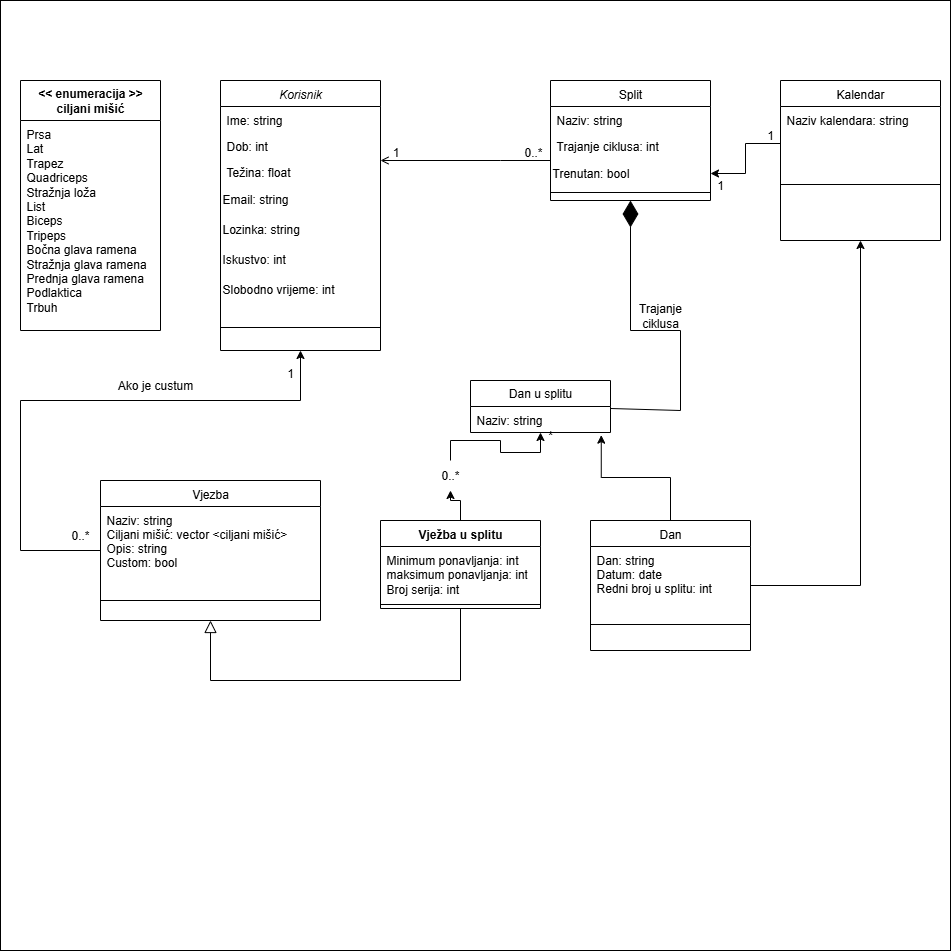

The diagram above was exported from draw.io. Its source (the exported page's mxGraphModel, read from the mxfile embedded in the PNG):
<mxGraphModel dx="1226" dy="1798" grid="1" gridSize="10" guides="1" tooltips="1" connect="1" arrows="1" fold="1" page="1" pageScale="1" pageWidth="827" pageHeight="1169" math="0" shadow="0">
  <root>
    <mxCell id="WIyWlLk6GJQsqaUBKTNV-0" />
    <mxCell id="WIyWlLk6GJQsqaUBKTNV-1" parent="WIyWlLk6GJQsqaUBKTNV-0" />
    <mxCell id="h2Uc-5zNbvuh47uXTz2k-53" value="" style="whiteSpace=wrap;html=1;aspect=fixed;" vertex="1" parent="WIyWlLk6GJQsqaUBKTNV-1">
      <mxGeometry x="20" y="-40" width="950" height="950" as="geometry" />
    </mxCell>
    <mxCell id="zkfFHV4jXpPFQw0GAbJ--0" value="Korisnik" style="swimlane;fontStyle=2;align=center;verticalAlign=top;childLayout=stackLayout;horizontal=1;startSize=26;horizontalStack=0;resizeParent=1;resizeLast=0;collapsible=1;marginBottom=0;rounded=0;shadow=0;strokeWidth=1;" parent="WIyWlLk6GJQsqaUBKTNV-1" vertex="1">
      <mxGeometry x="240" y="40" width="160" height="270" as="geometry">
        <mxRectangle x="230" y="140" width="160" height="26" as="alternateBounds" />
      </mxGeometry>
    </mxCell>
    <mxCell id="zkfFHV4jXpPFQw0GAbJ--1" value="Ime: string" style="text;align=left;verticalAlign=top;spacingLeft=4;spacingRight=4;overflow=hidden;rotatable=0;points=[[0,0.5],[1,0.5]];portConstraint=eastwest;" parent="zkfFHV4jXpPFQw0GAbJ--0" vertex="1">
      <mxGeometry y="26" width="160" height="26" as="geometry" />
    </mxCell>
    <mxCell id="zkfFHV4jXpPFQw0GAbJ--2" value="Dob: int" style="text;align=left;verticalAlign=top;spacingLeft=4;spacingRight=4;overflow=hidden;rotatable=0;points=[[0,0.5],[1,0.5]];portConstraint=eastwest;rounded=0;shadow=0;html=0;" parent="zkfFHV4jXpPFQw0GAbJ--0" vertex="1">
      <mxGeometry y="52" width="160" height="26" as="geometry" />
    </mxCell>
    <mxCell id="zkfFHV4jXpPFQw0GAbJ--3" value="Težina: float" style="text;align=left;verticalAlign=top;spacingLeft=4;spacingRight=4;overflow=hidden;rotatable=0;points=[[0,0.5],[1,0.5]];portConstraint=eastwest;rounded=0;shadow=0;html=0;" parent="zkfFHV4jXpPFQw0GAbJ--0" vertex="1">
      <mxGeometry y="78" width="160" height="26" as="geometry" />
    </mxCell>
    <mxCell id="h2Uc-5zNbvuh47uXTz2k-4" value="Email: string" style="text;html=1;align=left;verticalAlign=middle;whiteSpace=wrap;rounded=0;" vertex="1" parent="zkfFHV4jXpPFQw0GAbJ--0">
      <mxGeometry y="104" width="160" height="30" as="geometry" />
    </mxCell>
    <mxCell id="h2Uc-5zNbvuh47uXTz2k-5" value="Lozinka: string" style="text;html=1;align=left;verticalAlign=middle;whiteSpace=wrap;rounded=0;" vertex="1" parent="zkfFHV4jXpPFQw0GAbJ--0">
      <mxGeometry y="134" width="160" height="30" as="geometry" />
    </mxCell>
    <mxCell id="h2Uc-5zNbvuh47uXTz2k-0" value="Iskustvo: int" style="text;html=1;align=left;verticalAlign=middle;resizable=0;points=[];autosize=1;strokeColor=none;fillColor=none;" vertex="1" parent="zkfFHV4jXpPFQw0GAbJ--0">
      <mxGeometry y="164" width="160" height="30" as="geometry" />
    </mxCell>
    <mxCell id="h2Uc-5zNbvuh47uXTz2k-1" value="Slobodno vrijeme: int" style="text;html=1;align=left;verticalAlign=middle;resizable=0;points=[];autosize=1;strokeColor=none;fillColor=none;" vertex="1" parent="zkfFHV4jXpPFQw0GAbJ--0">
      <mxGeometry y="194" width="160" height="30" as="geometry" />
    </mxCell>
    <mxCell id="zkfFHV4jXpPFQw0GAbJ--4" value="" style="line;html=1;strokeWidth=1;align=left;verticalAlign=middle;spacingTop=-1;spacingLeft=3;spacingRight=3;rotatable=0;labelPosition=right;points=[];portConstraint=eastwest;" parent="zkfFHV4jXpPFQw0GAbJ--0" vertex="1">
      <mxGeometry y="224" width="160" height="46" as="geometry" />
    </mxCell>
    <mxCell id="zkfFHV4jXpPFQw0GAbJ--12" value="" style="endArrow=classic;endFill=1;shadow=0;strokeWidth=1;rounded=0;curved=0;edgeStyle=elbowEdgeStyle;elbow=vertical;entryX=0.934;entryY=1.102;entryDx=0;entryDy=0;entryPerimeter=0;" parent="WIyWlLk6GJQsqaUBKTNV-1" source="zkfFHV4jXpPFQw0GAbJ--6" target="h2Uc-5zNbvuh47uXTz2k-25" edge="1">
      <mxGeometry width="160" relative="1" as="geometry">
        <mxPoint x="200" y="203" as="sourcePoint" />
        <mxPoint x="640" y="240" as="targetPoint" />
      </mxGeometry>
    </mxCell>
    <mxCell id="zkfFHV4jXpPFQw0GAbJ--13" value="Vjezba" style="swimlane;fontStyle=0;align=center;verticalAlign=top;childLayout=stackLayout;horizontal=1;startSize=26;horizontalStack=0;resizeParent=1;resizeLast=0;collapsible=1;marginBottom=0;rounded=0;shadow=0;strokeWidth=1;" parent="WIyWlLk6GJQsqaUBKTNV-1" vertex="1">
      <mxGeometry x="120" y="440" width="220" height="140" as="geometry">
        <mxRectangle x="330" y="360" width="170" height="26" as="alternateBounds" />
      </mxGeometry>
    </mxCell>
    <mxCell id="zkfFHV4jXpPFQw0GAbJ--14" value="Naziv: string&#10;Ciljani mišić: vector &lt;ciljani mišić&gt;&#10;Opis: string&#10;Custom: bool" style="text;align=left;verticalAlign=top;spacingLeft=4;spacingRight=4;overflow=hidden;rotatable=0;points=[[0,0.5],[1,0.5]];portConstraint=eastwest;" parent="zkfFHV4jXpPFQw0GAbJ--13" vertex="1">
      <mxGeometry y="26" width="220" height="84" as="geometry" />
    </mxCell>
    <mxCell id="zkfFHV4jXpPFQw0GAbJ--15" value="" style="line;html=1;strokeWidth=1;align=left;verticalAlign=middle;spacingTop=-1;spacingLeft=3;spacingRight=3;rotatable=0;labelPosition=right;points=[];portConstraint=eastwest;" parent="zkfFHV4jXpPFQw0GAbJ--13" vertex="1">
      <mxGeometry y="110" width="220" height="20" as="geometry" />
    </mxCell>
    <mxCell id="zkfFHV4jXpPFQw0GAbJ--16" value="" style="endArrow=block;endSize=10;endFill=0;shadow=0;strokeWidth=1;rounded=0;curved=0;edgeStyle=elbowEdgeStyle;elbow=vertical;" parent="WIyWlLk6GJQsqaUBKTNV-1" source="h2Uc-5zNbvuh47uXTz2k-15" target="zkfFHV4jXpPFQw0GAbJ--13" edge="1">
      <mxGeometry width="160" relative="1" as="geometry">
        <mxPoint x="700" y="520" as="sourcePoint" />
        <mxPoint x="413" y="362" as="targetPoint" />
        <Array as="points">
          <mxPoint x="390" y="640" />
        </Array>
      </mxGeometry>
    </mxCell>
    <mxCell id="zkfFHV4jXpPFQw0GAbJ--17" value="Split" style="swimlane;fontStyle=0;align=center;verticalAlign=top;childLayout=stackLayout;horizontal=1;startSize=26;horizontalStack=0;resizeParent=1;resizeLast=0;collapsible=1;marginBottom=0;rounded=0;shadow=0;strokeWidth=1;" parent="WIyWlLk6GJQsqaUBKTNV-1" vertex="1">
      <mxGeometry x="570" y="40" width="160" height="120" as="geometry">
        <mxRectangle x="550" y="140" width="160" height="26" as="alternateBounds" />
      </mxGeometry>
    </mxCell>
    <mxCell id="zkfFHV4jXpPFQw0GAbJ--18" value="Naziv: string" style="text;align=left;verticalAlign=top;spacingLeft=4;spacingRight=4;overflow=hidden;rotatable=0;points=[[0,0.5],[1,0.5]];portConstraint=eastwest;" parent="zkfFHV4jXpPFQw0GAbJ--17" vertex="1">
      <mxGeometry y="26" width="160" height="26" as="geometry" />
    </mxCell>
    <mxCell id="zkfFHV4jXpPFQw0GAbJ--19" value="Trajanje ciklusa: int" style="text;align=left;verticalAlign=top;spacingLeft=4;spacingRight=4;overflow=hidden;rotatable=0;points=[[0,0.5],[1,0.5]];portConstraint=eastwest;rounded=0;shadow=0;html=0;" parent="zkfFHV4jXpPFQw0GAbJ--17" vertex="1">
      <mxGeometry y="52" width="160" height="26" as="geometry" />
    </mxCell>
    <mxCell id="h2Uc-5zNbvuh47uXTz2k-7" value="Trenutan: bool" style="text;html=1;align=left;verticalAlign=middle;whiteSpace=wrap;rounded=0;" vertex="1" parent="zkfFHV4jXpPFQw0GAbJ--17">
      <mxGeometry y="78" width="160" height="30" as="geometry" />
    </mxCell>
    <mxCell id="zkfFHV4jXpPFQw0GAbJ--23" value="" style="line;html=1;strokeWidth=1;align=left;verticalAlign=middle;spacingTop=-1;spacingLeft=3;spacingRight=3;rotatable=0;labelPosition=right;points=[];portConstraint=eastwest;" parent="zkfFHV4jXpPFQw0GAbJ--17" vertex="1">
      <mxGeometry y="108" width="160" height="8" as="geometry" />
    </mxCell>
    <mxCell id="h2Uc-5zNbvuh47uXTz2k-28" value="" style="edgeStyle=orthogonalEdgeStyle;rounded=0;orthogonalLoop=1;jettySize=auto;html=1;" edge="1" parent="WIyWlLk6GJQsqaUBKTNV-1" source="h2Uc-5zNbvuh47uXTz2k-35" target="h2Uc-5zNbvuh47uXTz2k-24">
      <mxGeometry relative="1" as="geometry">
        <mxPoint x="517.9999999999998" y="409" as="targetPoint" />
      </mxGeometry>
    </mxCell>
    <mxCell id="h2Uc-5zNbvuh47uXTz2k-15" value="Vježba u splitu" style="swimlane;fontStyle=1;align=center;verticalAlign=top;childLayout=stackLayout;horizontal=1;startSize=26;horizontalStack=0;resizeParent=1;resizeParentMax=0;resizeLast=0;collapsible=1;marginBottom=0;whiteSpace=wrap;html=1;" vertex="1" parent="WIyWlLk6GJQsqaUBKTNV-1">
      <mxGeometry x="400" y="480" width="160" height="88" as="geometry" />
    </mxCell>
    <mxCell id="h2Uc-5zNbvuh47uXTz2k-16" value="Minimum ponavljanja: int&lt;div&gt;maksimum ponavljanja: int&lt;/div&gt;&lt;div&gt;Broj serija: int&lt;/div&gt;" style="text;strokeColor=none;fillColor=none;align=left;verticalAlign=top;spacingLeft=4;spacingRight=4;overflow=hidden;rotatable=0;points=[[0,0.5],[1,0.5]];portConstraint=eastwest;whiteSpace=wrap;html=1;" vertex="1" parent="h2Uc-5zNbvuh47uXTz2k-15">
      <mxGeometry y="26" width="160" height="54" as="geometry" />
    </mxCell>
    <mxCell id="h2Uc-5zNbvuh47uXTz2k-17" value="" style="line;strokeWidth=1;fillColor=none;align=left;verticalAlign=middle;spacingTop=-1;spacingLeft=3;spacingRight=3;rotatable=0;labelPosition=right;points=[];portConstraint=eastwest;strokeColor=inherit;" vertex="1" parent="h2Uc-5zNbvuh47uXTz2k-15">
      <mxGeometry y="80" width="160" height="8" as="geometry" />
    </mxCell>
    <mxCell id="h2Uc-5zNbvuh47uXTz2k-20" value="&lt;b&gt;&amp;lt;&amp;lt; enumeracija &amp;gt;&amp;gt;&lt;/b&gt;&lt;div&gt;&lt;b&gt;ciljani mišić&lt;/b&gt;&lt;/div&gt;" style="swimlane;fontStyle=0;childLayout=stackLayout;horizontal=1;startSize=40;fillColor=none;horizontalStack=0;resizeParent=1;resizeParentMax=0;resizeLast=0;collapsible=1;marginBottom=0;whiteSpace=wrap;html=1;" vertex="1" parent="WIyWlLk6GJQsqaUBKTNV-1">
      <mxGeometry x="40" y="40" width="140" height="250" as="geometry" />
    </mxCell>
    <mxCell id="h2Uc-5zNbvuh47uXTz2k-21" value="Prsa&lt;div&gt;Lat&lt;/div&gt;&lt;div&gt;Trapez&lt;/div&gt;&lt;div&gt;Quadriceps&lt;/div&gt;&lt;div&gt;Stražnja loža&lt;/div&gt;&lt;div&gt;List&lt;/div&gt;&lt;div&gt;Biceps&lt;/div&gt;&lt;div&gt;Tripeps&lt;/div&gt;&lt;div&gt;Bočna glava ramena&lt;/div&gt;&lt;div&gt;Stražnja glava ramena&lt;/div&gt;&lt;div&gt;Prednja glava ramena&lt;/div&gt;&lt;div&gt;Podlaktica&lt;/div&gt;&lt;div&gt;Trbuh&lt;/div&gt;" style="text;strokeColor=none;fillColor=none;align=left;verticalAlign=top;spacingLeft=4;spacingRight=4;overflow=hidden;rotatable=0;points=[[0,0.5],[1,0.5]];portConstraint=eastwest;whiteSpace=wrap;html=1;" vertex="1" parent="h2Uc-5zNbvuh47uXTz2k-20">
      <mxGeometry y="40" width="140" height="210" as="geometry" />
    </mxCell>
    <mxCell id="h2Uc-5zNbvuh47uXTz2k-24" value="Dan u splitu" style="swimlane;fontStyle=0;childLayout=stackLayout;horizontal=1;startSize=26;fillColor=none;horizontalStack=0;resizeParent=1;resizeParentMax=0;resizeLast=0;collapsible=1;marginBottom=0;whiteSpace=wrap;html=1;" vertex="1" parent="WIyWlLk6GJQsqaUBKTNV-1">
      <mxGeometry x="490" y="340" width="140" height="52" as="geometry" />
    </mxCell>
    <mxCell id="h2Uc-5zNbvuh47uXTz2k-25" value="Naziv: string" style="text;strokeColor=none;fillColor=none;align=left;verticalAlign=top;spacingLeft=4;spacingRight=4;overflow=hidden;rotatable=0;points=[[0,0.5],[1,0.5]];portConstraint=eastwest;whiteSpace=wrap;html=1;" vertex="1" parent="h2Uc-5zNbvuh47uXTz2k-24">
      <mxGeometry y="26" width="140" height="26" as="geometry" />
    </mxCell>
    <mxCell id="h2Uc-5zNbvuh47uXTz2k-29" value="" style="endArrow=classic;html=1;rounded=0;entryX=0.5;entryY=1;entryDx=0;entryDy=0;" edge="1" parent="WIyWlLk6GJQsqaUBKTNV-1" source="zkfFHV4jXpPFQw0GAbJ--13" target="zkfFHV4jXpPFQw0GAbJ--0">
      <mxGeometry width="50" height="50" relative="1" as="geometry">
        <mxPoint x="370" y="360" as="sourcePoint" />
        <mxPoint x="420" y="310" as="targetPoint" />
        <Array as="points">
          <mxPoint x="40" y="510" />
          <mxPoint x="40" y="360" />
          <mxPoint x="320" y="360" />
        </Array>
      </mxGeometry>
    </mxCell>
    <mxCell id="h2Uc-5zNbvuh47uXTz2k-30" value="0..*" style="text;html=1;align=center;verticalAlign=middle;whiteSpace=wrap;rounded=0;" vertex="1" parent="WIyWlLk6GJQsqaUBKTNV-1">
      <mxGeometry x="70" y="480" width="60" height="30" as="geometry" />
    </mxCell>
    <mxCell id="h2Uc-5zNbvuh47uXTz2k-31" value="1" style="text;html=1;align=center;verticalAlign=middle;whiteSpace=wrap;rounded=0;" vertex="1" parent="WIyWlLk6GJQsqaUBKTNV-1">
      <mxGeometry x="280" y="318" width="60" height="30" as="geometry" />
    </mxCell>
    <mxCell id="zkfFHV4jXpPFQw0GAbJ--26" value="" style="endArrow=open;shadow=0;strokeWidth=1;rounded=0;curved=0;endFill=1;edgeStyle=elbowEdgeStyle;elbow=vertical;" parent="WIyWlLk6GJQsqaUBKTNV-1" source="zkfFHV4jXpPFQw0GAbJ--17" target="zkfFHV4jXpPFQw0GAbJ--0" edge="1">
      <mxGeometry x="0.5" y="41" relative="1" as="geometry">
        <mxPoint x="380" y="192" as="sourcePoint" />
        <mxPoint x="420" y="170" as="targetPoint" />
        <mxPoint x="-40" y="32" as="offset" />
        <Array as="points">
          <mxPoint x="520" y="120" />
        </Array>
      </mxGeometry>
    </mxCell>
    <mxCell id="zkfFHV4jXpPFQw0GAbJ--27" value="0..*" style="resizable=0;align=left;verticalAlign=bottom;labelBackgroundColor=none;fontSize=12;" parent="zkfFHV4jXpPFQw0GAbJ--26" connectable="0" vertex="1">
      <mxGeometry x="-1" relative="1" as="geometry">
        <mxPoint x="-28" as="offset" />
      </mxGeometry>
    </mxCell>
    <mxCell id="zkfFHV4jXpPFQw0GAbJ--28" value="1" style="resizable=0;align=right;verticalAlign=bottom;labelBackgroundColor=none;fontSize=12;" parent="zkfFHV4jXpPFQw0GAbJ--26" connectable="0" vertex="1">
      <mxGeometry x="1" relative="1" as="geometry">
        <mxPoint x="20" as="offset" />
      </mxGeometry>
    </mxCell>
    <mxCell id="h2Uc-5zNbvuh47uXTz2k-34" value="Ako je custum" style="text;html=1;align=center;verticalAlign=middle;whiteSpace=wrap;rounded=0;" vertex="1" parent="WIyWlLk6GJQsqaUBKTNV-1">
      <mxGeometry x="120" y="330" width="110" height="30" as="geometry" />
    </mxCell>
    <mxCell id="h2Uc-5zNbvuh47uXTz2k-36" value="" style="edgeStyle=orthogonalEdgeStyle;rounded=0;orthogonalLoop=1;jettySize=auto;html=1;" edge="1" parent="WIyWlLk6GJQsqaUBKTNV-1" source="h2Uc-5zNbvuh47uXTz2k-15" target="h2Uc-5zNbvuh47uXTz2k-35">
      <mxGeometry relative="1" as="geometry">
        <mxPoint x="480" y="480" as="sourcePoint" />
        <mxPoint x="518" y="409" as="targetPoint" />
      </mxGeometry>
    </mxCell>
    <mxCell id="h2Uc-5zNbvuh47uXTz2k-35" value="0..*" style="text;html=1;align=center;verticalAlign=middle;whiteSpace=wrap;rounded=0;" vertex="1" parent="WIyWlLk6GJQsqaUBKTNV-1">
      <mxGeometry x="440" y="420" width="60" height="30" as="geometry" />
    </mxCell>
    <mxCell id="h2Uc-5zNbvuh47uXTz2k-39" value="*" style="text;html=1;align=center;verticalAlign=middle;whiteSpace=wrap;rounded=0;" vertex="1" parent="WIyWlLk6GJQsqaUBKTNV-1">
      <mxGeometry x="540" y="380" width="60" height="30" as="geometry" />
    </mxCell>
    <mxCell id="h2Uc-5zNbvuh47uXTz2k-40" value="" style="endArrow=diamondThin;endFill=1;endSize=24;html=1;rounded=0;" edge="1" parent="WIyWlLk6GJQsqaUBKTNV-1" source="h2Uc-5zNbvuh47uXTz2k-24" target="zkfFHV4jXpPFQw0GAbJ--17">
      <mxGeometry width="160" relative="1" as="geometry">
        <mxPoint x="520" y="270" as="sourcePoint" />
        <mxPoint x="520" y="280" as="targetPoint" />
        <Array as="points">
          <mxPoint x="700" y="370" />
          <mxPoint x="700" y="290" />
          <mxPoint x="650" y="290" />
        </Array>
      </mxGeometry>
    </mxCell>
    <mxCell id="h2Uc-5zNbvuh47uXTz2k-41" value="Trajanje ciklusa" style="text;html=1;align=center;verticalAlign=middle;whiteSpace=wrap;rounded=0;" vertex="1" parent="WIyWlLk6GJQsqaUBKTNV-1">
      <mxGeometry x="650" y="260" width="60" height="30" as="geometry" />
    </mxCell>
    <mxCell id="h2Uc-5zNbvuh47uXTz2k-44" value="Kalendar" style="swimlane;fontStyle=0;align=center;verticalAlign=top;childLayout=stackLayout;horizontal=1;startSize=26;horizontalStack=0;resizeParent=1;resizeLast=0;collapsible=1;marginBottom=0;rounded=0;shadow=0;strokeWidth=1;" vertex="1" parent="WIyWlLk6GJQsqaUBKTNV-1">
      <mxGeometry x="800" y="40" width="160" height="160" as="geometry">
        <mxRectangle x="130" y="380" width="160" height="26" as="alternateBounds" />
      </mxGeometry>
    </mxCell>
    <mxCell id="h2Uc-5zNbvuh47uXTz2k-45" value="Naziv kalendara: string" style="text;align=left;verticalAlign=top;spacingLeft=4;spacingRight=4;overflow=hidden;rotatable=0;points=[[0,0.5],[1,0.5]];portConstraint=eastwest;" vertex="1" parent="h2Uc-5zNbvuh47uXTz2k-44">
      <mxGeometry y="26" width="160" height="74" as="geometry" />
    </mxCell>
    <mxCell id="h2Uc-5zNbvuh47uXTz2k-46" value="" style="line;html=1;strokeWidth=1;align=left;verticalAlign=middle;spacingTop=-1;spacingLeft=3;spacingRight=3;rotatable=0;labelPosition=right;points=[];portConstraint=eastwest;" vertex="1" parent="h2Uc-5zNbvuh47uXTz2k-44">
      <mxGeometry y="100" width="160" height="8" as="geometry" />
    </mxCell>
    <mxCell id="zkfFHV4jXpPFQw0GAbJ--6" value="Dan" style="swimlane;fontStyle=0;align=center;verticalAlign=top;childLayout=stackLayout;horizontal=1;startSize=26;horizontalStack=0;resizeParent=1;resizeLast=0;collapsible=1;marginBottom=0;rounded=0;shadow=0;strokeWidth=1;" parent="WIyWlLk6GJQsqaUBKTNV-1" vertex="1">
      <mxGeometry x="610" y="480" width="160" height="130" as="geometry">
        <mxRectangle x="130" y="380" width="160" height="26" as="alternateBounds" />
      </mxGeometry>
    </mxCell>
    <mxCell id="zkfFHV4jXpPFQw0GAbJ--7" value="Dan: string&#10;Datum: date&#10;Redni broj u splitu: int" style="text;align=left;verticalAlign=top;spacingLeft=4;spacingRight=4;overflow=hidden;rotatable=0;points=[[0,0.5],[1,0.5]];portConstraint=eastwest;" parent="zkfFHV4jXpPFQw0GAbJ--6" vertex="1">
      <mxGeometry y="26" width="160" height="74" as="geometry" />
    </mxCell>
    <mxCell id="zkfFHV4jXpPFQw0GAbJ--9" value="" style="line;html=1;strokeWidth=1;align=left;verticalAlign=middle;spacingTop=-1;spacingLeft=3;spacingRight=3;rotatable=0;labelPosition=right;points=[];portConstraint=eastwest;" parent="zkfFHV4jXpPFQw0GAbJ--6" vertex="1">
      <mxGeometry y="100" width="160" height="8" as="geometry" />
    </mxCell>
    <mxCell id="h2Uc-5zNbvuh47uXTz2k-47" value="" style="edgeStyle=orthogonalEdgeStyle;rounded=0;orthogonalLoop=1;jettySize=auto;html=1;" edge="1" parent="WIyWlLk6GJQsqaUBKTNV-1" source="zkfFHV4jXpPFQw0GAbJ--6" target="h2Uc-5zNbvuh47uXTz2k-44">
      <mxGeometry relative="1" as="geometry" />
    </mxCell>
    <mxCell id="h2Uc-5zNbvuh47uXTz2k-49" value="" style="edgeStyle=orthogonalEdgeStyle;rounded=0;orthogonalLoop=1;jettySize=auto;html=1;" edge="1" parent="WIyWlLk6GJQsqaUBKTNV-1" source="h2Uc-5zNbvuh47uXTz2k-45" target="h2Uc-5zNbvuh47uXTz2k-7">
      <mxGeometry relative="1" as="geometry" />
    </mxCell>
    <mxCell id="h2Uc-5zNbvuh47uXTz2k-51" value="1" style="text;html=1;align=center;verticalAlign=middle;whiteSpace=wrap;rounded=0;" vertex="1" parent="WIyWlLk6GJQsqaUBKTNV-1">
      <mxGeometry x="710" y="130" width="60" height="30" as="geometry" />
    </mxCell>
    <mxCell id="h2Uc-5zNbvuh47uXTz2k-52" value="1" style="text;html=1;align=center;verticalAlign=middle;whiteSpace=wrap;rounded=0;" vertex="1" parent="WIyWlLk6GJQsqaUBKTNV-1">
      <mxGeometry x="760" y="80" width="60" height="30" as="geometry" />
    </mxCell>
  </root>
</mxGraphModel>